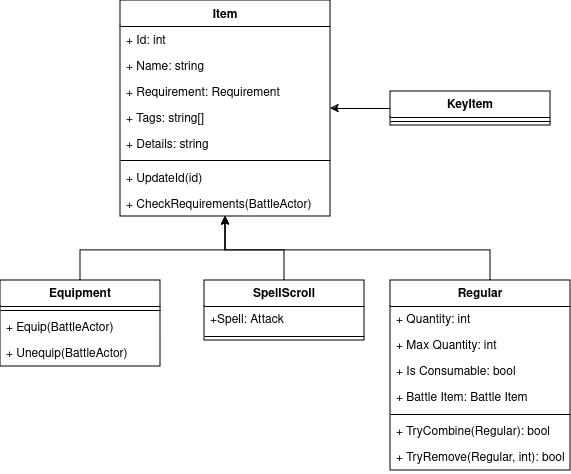

The diagram above was exported from draw.io. Its source (the exported page's mxGraphModel, read from the mxfile embedded in the PNG):
<mxGraphModel dx="452" dy="218" grid="1" gridSize="10" guides="1" tooltips="1" connect="1" arrows="1" fold="1" page="1" pageScale="1" pageWidth="827" pageHeight="1169" math="0" shadow="0">
  <root>
    <mxCell id="WIyWlLk6GJQsqaUBKTNV-0" />
    <mxCell id="WIyWlLk6GJQsqaUBKTNV-1" parent="WIyWlLk6GJQsqaUBKTNV-0" />
    <mxCell id="zkfFHV4jXpPFQw0GAbJ--0" value="Item" style="swimlane;fontStyle=1;align=center;verticalAlign=top;childLayout=stackLayout;horizontal=1;startSize=26;horizontalStack=0;resizeParent=1;resizeLast=0;collapsible=1;marginBottom=0;rounded=0;shadow=0;strokeWidth=1;" parent="WIyWlLk6GJQsqaUBKTNV-1" vertex="1">
      <mxGeometry x="170" y="120" width="210" height="216" as="geometry">
        <mxRectangle x="230" y="140" width="160" height="26" as="alternateBounds" />
      </mxGeometry>
    </mxCell>
    <mxCell id="zkfFHV4jXpPFQw0GAbJ--1" value="+ Id: int" style="text;align=left;verticalAlign=top;spacingLeft=4;spacingRight=4;overflow=hidden;rotatable=0;points=[[0,0.5],[1,0.5]];portConstraint=eastwest;" parent="zkfFHV4jXpPFQw0GAbJ--0" vertex="1">
      <mxGeometry y="26" width="210" height="26" as="geometry" />
    </mxCell>
    <mxCell id="zkfFHV4jXpPFQw0GAbJ--2" value="+ Name: string" style="text;align=left;verticalAlign=top;spacingLeft=4;spacingRight=4;overflow=hidden;rotatable=0;points=[[0,0.5],[1,0.5]];portConstraint=eastwest;rounded=0;shadow=0;html=0;" parent="zkfFHV4jXpPFQw0GAbJ--0" vertex="1">
      <mxGeometry y="52" width="210" height="26" as="geometry" />
    </mxCell>
    <mxCell id="3sp256TGPac8XsZzlO1I-17" value="+ Requirement: Requirement" style="text;align=left;verticalAlign=top;spacingLeft=4;spacingRight=4;overflow=hidden;rotatable=0;points=[[0,0.5],[1,0.5]];portConstraint=eastwest;rounded=0;shadow=0;html=0;" vertex="1" parent="zkfFHV4jXpPFQw0GAbJ--0">
      <mxGeometry y="78" width="210" height="26" as="geometry" />
    </mxCell>
    <mxCell id="zkfFHV4jXpPFQw0GAbJ--3" value="+ Tags: string[]" style="text;align=left;verticalAlign=top;spacingLeft=4;spacingRight=4;overflow=hidden;rotatable=0;points=[[0,0.5],[1,0.5]];portConstraint=eastwest;rounded=0;shadow=0;html=0;" parent="zkfFHV4jXpPFQw0GAbJ--0" vertex="1">
      <mxGeometry y="104" width="210" height="26" as="geometry" />
    </mxCell>
    <mxCell id="3sp256TGPac8XsZzlO1I-1" value="+ Details: string" style="text;align=left;verticalAlign=top;spacingLeft=4;spacingRight=4;overflow=hidden;rotatable=0;points=[[0,0.5],[1,0.5]];portConstraint=eastwest;rounded=0;shadow=0;html=0;" vertex="1" parent="zkfFHV4jXpPFQw0GAbJ--0">
      <mxGeometry y="130" width="210" height="26" as="geometry" />
    </mxCell>
    <mxCell id="zkfFHV4jXpPFQw0GAbJ--4" value="" style="line;html=1;strokeWidth=1;align=left;verticalAlign=middle;spacingTop=-1;spacingLeft=3;spacingRight=3;rotatable=0;labelPosition=right;points=[];portConstraint=eastwest;" parent="zkfFHV4jXpPFQw0GAbJ--0" vertex="1">
      <mxGeometry y="156" width="210" height="8" as="geometry" />
    </mxCell>
    <mxCell id="3sp256TGPac8XsZzlO1I-7" value="+ UpdateId(id)" style="text;align=left;verticalAlign=top;spacingLeft=4;spacingRight=4;overflow=hidden;rotatable=0;points=[[0,0.5],[1,0.5]];portConstraint=eastwest;rounded=0;shadow=0;html=0;" vertex="1" parent="zkfFHV4jXpPFQw0GAbJ--0">
      <mxGeometry y="164" width="210" height="26" as="geometry" />
    </mxCell>
    <mxCell id="3sp256TGPac8XsZzlO1I-18" value="+ CheckRequirements(BattleActor)" style="text;align=left;verticalAlign=top;spacingLeft=4;spacingRight=4;overflow=hidden;rotatable=0;points=[[0,0.5],[1,0.5]];portConstraint=eastwest;rounded=0;shadow=0;html=0;" vertex="1" parent="zkfFHV4jXpPFQw0GAbJ--0">
      <mxGeometry y="190" width="210" height="26" as="geometry" />
    </mxCell>
    <mxCell id="3sp256TGPac8XsZzlO1I-8" style="edgeStyle=orthogonalEdgeStyle;rounded=0;orthogonalLoop=1;jettySize=auto;html=1;" edge="1" parent="WIyWlLk6GJQsqaUBKTNV-1" source="3sp256TGPac8XsZzlO1I-2" target="zkfFHV4jXpPFQw0GAbJ--0">
      <mxGeometry relative="1" as="geometry" />
    </mxCell>
    <mxCell id="3sp256TGPac8XsZzlO1I-2" value="KeyItem" style="swimlane;fontStyle=1;align=center;verticalAlign=top;childLayout=stackLayout;horizontal=1;startSize=26;horizontalStack=0;resizeParent=1;resizeParentMax=0;resizeLast=0;collapsible=1;marginBottom=0;whiteSpace=wrap;html=1;" vertex="1" parent="WIyWlLk6GJQsqaUBKTNV-1">
      <mxGeometry x="440" y="211" width="160" height="34" as="geometry" />
    </mxCell>
    <mxCell id="3sp256TGPac8XsZzlO1I-4" value="" style="line;strokeWidth=1;fillColor=none;align=left;verticalAlign=middle;spacingTop=-1;spacingLeft=3;spacingRight=3;rotatable=0;labelPosition=right;points=[];portConstraint=eastwest;strokeColor=inherit;" vertex="1" parent="3sp256TGPac8XsZzlO1I-2">
      <mxGeometry y="26" width="160" height="8" as="geometry" />
    </mxCell>
    <mxCell id="3sp256TGPac8XsZzlO1I-20" style="edgeStyle=orthogonalEdgeStyle;rounded=0;orthogonalLoop=1;jettySize=auto;html=1;" edge="1" parent="WIyWlLk6GJQsqaUBKTNV-1" source="3sp256TGPac8XsZzlO1I-13" target="zkfFHV4jXpPFQw0GAbJ--0">
      <mxGeometry relative="1" as="geometry">
        <Array as="points">
          <mxPoint x="130" y="370" />
          <mxPoint x="275" y="370" />
        </Array>
      </mxGeometry>
    </mxCell>
    <mxCell id="3sp256TGPac8XsZzlO1I-13" value="Equipment" style="swimlane;fontStyle=1;align=center;verticalAlign=top;childLayout=stackLayout;horizontal=1;startSize=26;horizontalStack=0;resizeParent=1;resizeParentMax=0;resizeLast=0;collapsible=1;marginBottom=0;whiteSpace=wrap;html=1;" vertex="1" parent="WIyWlLk6GJQsqaUBKTNV-1">
      <mxGeometry x="50" y="400" width="160" height="86" as="geometry" />
    </mxCell>
    <mxCell id="3sp256TGPac8XsZzlO1I-15" value="" style="line;strokeWidth=1;fillColor=none;align=left;verticalAlign=middle;spacingTop=-1;spacingLeft=3;spacingRight=3;rotatable=0;labelPosition=right;points=[];portConstraint=eastwest;strokeColor=inherit;" vertex="1" parent="3sp256TGPac8XsZzlO1I-13">
      <mxGeometry y="26" width="160" height="8" as="geometry" />
    </mxCell>
    <mxCell id="3sp256TGPac8XsZzlO1I-16" value="+ Equip(BattleActor)" style="text;strokeColor=none;fillColor=none;align=left;verticalAlign=top;spacingLeft=4;spacingRight=4;overflow=hidden;rotatable=0;points=[[0,0.5],[1,0.5]];portConstraint=eastwest;whiteSpace=wrap;html=1;" vertex="1" parent="3sp256TGPac8XsZzlO1I-13">
      <mxGeometry y="34" width="160" height="26" as="geometry" />
    </mxCell>
    <mxCell id="3sp256TGPac8XsZzlO1I-19" value="+ Unequip(BattleActor)" style="text;strokeColor=none;fillColor=none;align=left;verticalAlign=top;spacingLeft=4;spacingRight=4;overflow=hidden;rotatable=0;points=[[0,0.5],[1,0.5]];portConstraint=eastwest;whiteSpace=wrap;html=1;" vertex="1" parent="3sp256TGPac8XsZzlO1I-13">
      <mxGeometry y="60" width="160" height="26" as="geometry" />
    </mxCell>
    <mxCell id="3sp256TGPac8XsZzlO1I-25" style="edgeStyle=orthogonalEdgeStyle;rounded=0;orthogonalLoop=1;jettySize=auto;html=1;" edge="1" parent="WIyWlLk6GJQsqaUBKTNV-1" source="3sp256TGPac8XsZzlO1I-21" target="zkfFHV4jXpPFQw0GAbJ--0">
      <mxGeometry relative="1" as="geometry">
        <Array as="points">
          <mxPoint x="334" y="370" />
          <mxPoint x="275" y="370" />
        </Array>
      </mxGeometry>
    </mxCell>
    <mxCell id="3sp256TGPac8XsZzlO1I-21" value="&lt;div&gt;SpellScroll&lt;/div&gt;" style="swimlane;fontStyle=1;align=center;verticalAlign=top;childLayout=stackLayout;horizontal=1;startSize=26;horizontalStack=0;resizeParent=1;resizeParentMax=0;resizeLast=0;collapsible=1;marginBottom=0;whiteSpace=wrap;html=1;" vertex="1" parent="WIyWlLk6GJQsqaUBKTNV-1">
      <mxGeometry x="254" y="400" width="160" height="60" as="geometry" />
    </mxCell>
    <mxCell id="3sp256TGPac8XsZzlO1I-22" value="+Spell: Attack" style="text;strokeColor=none;fillColor=none;align=left;verticalAlign=top;spacingLeft=4;spacingRight=4;overflow=hidden;rotatable=0;points=[[0,0.5],[1,0.5]];portConstraint=eastwest;whiteSpace=wrap;html=1;" vertex="1" parent="3sp256TGPac8XsZzlO1I-21">
      <mxGeometry y="26" width="160" height="26" as="geometry" />
    </mxCell>
    <mxCell id="3sp256TGPac8XsZzlO1I-23" value="" style="line;strokeWidth=1;fillColor=none;align=left;verticalAlign=middle;spacingTop=-1;spacingLeft=3;spacingRight=3;rotatable=0;labelPosition=right;points=[];portConstraint=eastwest;strokeColor=inherit;" vertex="1" parent="3sp256TGPac8XsZzlO1I-21">
      <mxGeometry y="52" width="160" height="8" as="geometry" />
    </mxCell>
    <mxCell id="3sp256TGPac8XsZzlO1I-33" style="edgeStyle=orthogonalEdgeStyle;rounded=0;orthogonalLoop=1;jettySize=auto;html=1;" edge="1" parent="WIyWlLk6GJQsqaUBKTNV-1" source="3sp256TGPac8XsZzlO1I-26" target="zkfFHV4jXpPFQw0GAbJ--0">
      <mxGeometry relative="1" as="geometry">
        <Array as="points">
          <mxPoint x="540" y="370" />
          <mxPoint x="275" y="370" />
        </Array>
      </mxGeometry>
    </mxCell>
    <mxCell id="3sp256TGPac8XsZzlO1I-26" value="Regular" style="swimlane;fontStyle=1;align=center;verticalAlign=top;childLayout=stackLayout;horizontal=1;startSize=26;horizontalStack=0;resizeParent=1;resizeParentMax=0;resizeLast=0;collapsible=1;marginBottom=0;whiteSpace=wrap;html=1;" vertex="1" parent="WIyWlLk6GJQsqaUBKTNV-1">
      <mxGeometry x="440" y="400" width="180" height="190" as="geometry" />
    </mxCell>
    <mxCell id="3sp256TGPac8XsZzlO1I-27" value="+ Quantity: int" style="text;strokeColor=none;fillColor=none;align=left;verticalAlign=top;spacingLeft=4;spacingRight=4;overflow=hidden;rotatable=0;points=[[0,0.5],[1,0.5]];portConstraint=eastwest;whiteSpace=wrap;html=1;" vertex="1" parent="3sp256TGPac8XsZzlO1I-26">
      <mxGeometry y="26" width="180" height="26" as="geometry" />
    </mxCell>
    <mxCell id="3sp256TGPac8XsZzlO1I-30" value="+ Max Quantity: int" style="text;strokeColor=none;fillColor=none;align=left;verticalAlign=top;spacingLeft=4;spacingRight=4;overflow=hidden;rotatable=0;points=[[0,0.5],[1,0.5]];portConstraint=eastwest;whiteSpace=wrap;html=1;" vertex="1" parent="3sp256TGPac8XsZzlO1I-26">
      <mxGeometry y="52" width="180" height="26" as="geometry" />
    </mxCell>
    <mxCell id="3sp256TGPac8XsZzlO1I-31" value="+ Is Consumable: bool" style="text;strokeColor=none;fillColor=none;align=left;verticalAlign=top;spacingLeft=4;spacingRight=4;overflow=hidden;rotatable=0;points=[[0,0.5],[1,0.5]];portConstraint=eastwest;whiteSpace=wrap;html=1;" vertex="1" parent="3sp256TGPac8XsZzlO1I-26">
      <mxGeometry y="78" width="180" height="26" as="geometry" />
    </mxCell>
    <mxCell id="3sp256TGPac8XsZzlO1I-35" value="+ Battle Item: Battle Item" style="text;strokeColor=none;fillColor=none;align=left;verticalAlign=top;spacingLeft=4;spacingRight=4;overflow=hidden;rotatable=0;points=[[0,0.5],[1,0.5]];portConstraint=eastwest;whiteSpace=wrap;html=1;" vertex="1" parent="3sp256TGPac8XsZzlO1I-26">
      <mxGeometry y="104" width="180" height="26" as="geometry" />
    </mxCell>
    <mxCell id="3sp256TGPac8XsZzlO1I-28" value="" style="line;strokeWidth=1;fillColor=none;align=left;verticalAlign=middle;spacingTop=-1;spacingLeft=3;spacingRight=3;rotatable=0;labelPosition=right;points=[];portConstraint=eastwest;strokeColor=inherit;" vertex="1" parent="3sp256TGPac8XsZzlO1I-26">
      <mxGeometry y="130" width="180" height="8" as="geometry" />
    </mxCell>
    <mxCell id="3sp256TGPac8XsZzlO1I-29" value="+ TryCombine(Regular): bool" style="text;strokeColor=none;fillColor=none;align=left;verticalAlign=top;spacingLeft=4;spacingRight=4;overflow=hidden;rotatable=0;points=[[0,0.5],[1,0.5]];portConstraint=eastwest;whiteSpace=wrap;html=1;" vertex="1" parent="3sp256TGPac8XsZzlO1I-26">
      <mxGeometry y="138" width="180" height="26" as="geometry" />
    </mxCell>
    <mxCell id="3sp256TGPac8XsZzlO1I-32" value="+ TryRemove(Regular, int): bool" style="text;strokeColor=none;fillColor=none;align=left;verticalAlign=top;spacingLeft=4;spacingRight=4;overflow=hidden;rotatable=0;points=[[0,0.5],[1,0.5]];portConstraint=eastwest;whiteSpace=wrap;html=1;" vertex="1" parent="3sp256TGPac8XsZzlO1I-26">
      <mxGeometry y="164" width="180" height="26" as="geometry" />
    </mxCell>
  </root>
</mxGraphModel>